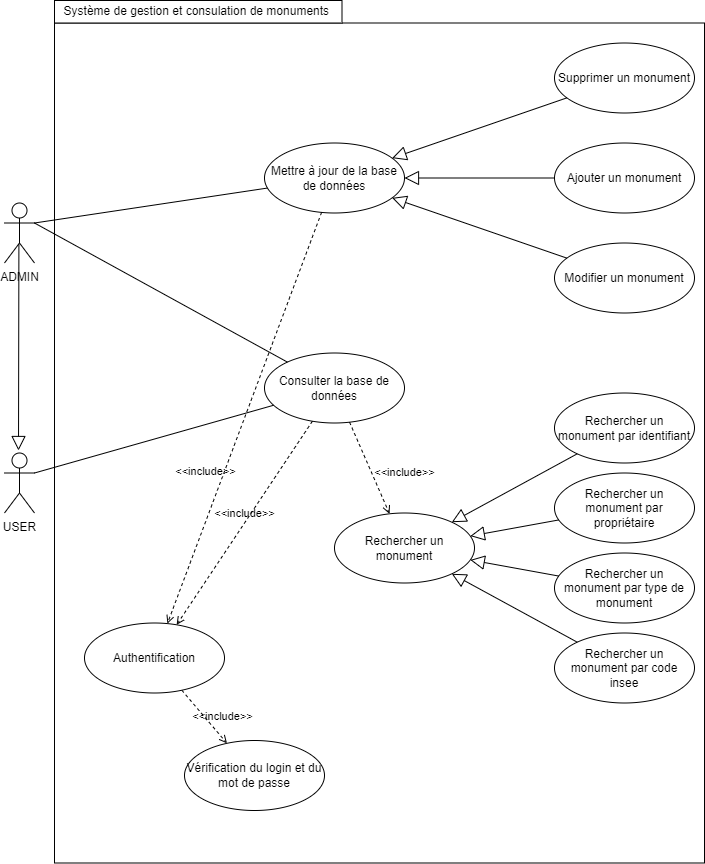

The diagram above was exported from draw.io. Its source (the exported page's mxGraphModel, read from the mxfile embedded in the PNG):
<mxGraphModel dx="1036" dy="606" grid="1" gridSize="10" guides="1" tooltips="1" connect="1" arrows="1" fold="1" page="1" pageScale="1" pageWidth="827" pageHeight="1169" math="0" shadow="0">
  <root>
    <mxCell id="0" />
    <mxCell id="1" parent="0" />
    <mxCell id="u2lRKTn21fombfGzRbfU-46" value="" style="rounded=0;whiteSpace=wrap;html=1;fillColor=none;" parent="1" vertex="1">
      <mxGeometry x="170" y="32.5" width="650" height="840" as="geometry" />
    </mxCell>
    <mxCell id="YrDczw15o7ARIlPUOBP5-2" value="USER" style="shape=umlActor;verticalLabelPosition=bottom;verticalAlign=top;html=1;" parent="1" vertex="1">
      <mxGeometry x="120" y="462.5" width="30" height="60" as="geometry" />
    </mxCell>
    <mxCell id="YrDczw15o7ARIlPUOBP5-3" value="ADMIN" style="shape=umlActor;verticalLabelPosition=bottom;verticalAlign=top;html=1;" parent="1" vertex="1">
      <mxGeometry x="120" y="212.5" width="30" height="60" as="geometry" />
    </mxCell>
    <mxCell id="YrDczw15o7ARIlPUOBP5-10" value="Consulter la base de données" style="ellipse;whiteSpace=wrap;html=1;" parent="1" vertex="1">
      <mxGeometry x="380" y="362.5" width="140" height="70" as="geometry" />
    </mxCell>
    <mxCell id="YrDczw15o7ARIlPUOBP5-12" value="&amp;lt;&amp;lt;include&amp;gt;&amp;gt;" style="edgeStyle=none;html=1;endArrow=open;verticalAlign=bottom;dashed=1;labelBackgroundColor=none;rounded=0;" parent="1" source="u2lRKTn21fombfGzRbfU-7" target="u2lRKTn21fombfGzRbfU-10" edge="1">
      <mxGeometry x="0.5235" y="8" width="160" relative="1" as="geometry">
        <mxPoint x="330" y="472.5" as="sourcePoint" />
        <mxPoint x="490" y="472.5" as="targetPoint" />
        <mxPoint as="offset" />
      </mxGeometry>
    </mxCell>
    <mxCell id="YrDczw15o7ARIlPUOBP5-14" value="" style="edgeStyle=none;html=1;endArrow=block;endFill=0;endSize=12;verticalAlign=bottom;rounded=0;exitX=0.48;exitY=0.682;exitDx=0;exitDy=0;exitPerimeter=0;" parent="1" source="YrDczw15o7ARIlPUOBP5-3" edge="1">
      <mxGeometry width="160" relative="1" as="geometry">
        <mxPoint x="60" y="435" as="sourcePoint" />
        <mxPoint x="134" y="460" as="targetPoint" />
      </mxGeometry>
    </mxCell>
    <mxCell id="u2lRKTn21fombfGzRbfU-5" value="Système de gestion et consulation de monuments&amp;nbsp;" style="rounded=0;whiteSpace=wrap;html=1;" parent="1" vertex="1">
      <mxGeometry x="170" y="10" width="287.5" height="22.5" as="geometry" />
    </mxCell>
    <mxCell id="u2lRKTn21fombfGzRbfU-6" value="Mettre à jour de la base de données" style="ellipse;whiteSpace=wrap;html=1;" parent="1" vertex="1">
      <mxGeometry x="380" y="152.5" width="140" height="70" as="geometry" />
    </mxCell>
    <mxCell id="u2lRKTn21fombfGzRbfU-7" value="Authentification" style="ellipse;whiteSpace=wrap;html=1;" parent="1" vertex="1">
      <mxGeometry x="200" y="632.5" width="140" height="70" as="geometry" />
    </mxCell>
    <mxCell id="u2lRKTn21fombfGzRbfU-10" value="Vérification du login et du mot de passe" style="ellipse;whiteSpace=wrap;html=1;" parent="1" vertex="1">
      <mxGeometry x="300" y="750" width="140" height="70" as="geometry" />
    </mxCell>
    <mxCell id="u2lRKTn21fombfGzRbfU-11" value="" style="endArrow=none;html=1;rounded=0;exitX=1;exitY=0.3333333333333333;exitDx=0;exitDy=0;exitPerimeter=0;" parent="1" source="YrDczw15o7ARIlPUOBP5-3" target="YrDczw15o7ARIlPUOBP5-10" edge="1">
      <mxGeometry width="50" height="50" relative="1" as="geometry">
        <mxPoint x="460" y="372.5" as="sourcePoint" />
        <mxPoint x="510" y="322.5" as="targetPoint" />
      </mxGeometry>
    </mxCell>
    <mxCell id="u2lRKTn21fombfGzRbfU-12" value="" style="endArrow=none;html=1;rounded=0;exitX=1;exitY=0.3333333333333333;exitDx=0;exitDy=0;exitPerimeter=0;" parent="1" source="YrDczw15o7ARIlPUOBP5-3" target="u2lRKTn21fombfGzRbfU-6" edge="1">
      <mxGeometry width="50" height="50" relative="1" as="geometry">
        <mxPoint x="210" y="242.5" as="sourcePoint" />
        <mxPoint x="379" y="194.5" as="targetPoint" />
      </mxGeometry>
    </mxCell>
    <mxCell id="u2lRKTn21fombfGzRbfU-14" value="" style="endArrow=none;html=1;rounded=0;exitX=1;exitY=0.3333333333333333;exitDx=0;exitDy=0;exitPerimeter=0;" parent="1" source="YrDczw15o7ARIlPUOBP5-2" target="YrDczw15o7ARIlPUOBP5-10" edge="1">
      <mxGeometry width="50" height="50" relative="1" as="geometry">
        <mxPoint x="268" y="382.5" as="sourcePoint" />
        <mxPoint x="559" y="452.5" as="targetPoint" />
      </mxGeometry>
    </mxCell>
    <mxCell id="u2lRKTn21fombfGzRbfU-15" value="Supprimer un monument" style="ellipse;whiteSpace=wrap;html=1;" parent="1" vertex="1">
      <mxGeometry x="670" y="52.5" width="140" height="70" as="geometry" />
    </mxCell>
    <mxCell id="u2lRKTn21fombfGzRbfU-16" value="Ajouter un monument" style="ellipse;whiteSpace=wrap;html=1;" parent="1" vertex="1">
      <mxGeometry x="670" y="152.5" width="140" height="70" as="geometry" />
    </mxCell>
    <mxCell id="u2lRKTn21fombfGzRbfU-17" value="Modifier un monument" style="ellipse;whiteSpace=wrap;html=1;" parent="1" vertex="1">
      <mxGeometry x="670" y="252.5" width="140" height="70" as="geometry" />
    </mxCell>
    <mxCell id="u2lRKTn21fombfGzRbfU-25" value="Rechercher un monument" style="ellipse;whiteSpace=wrap;html=1;" parent="1" vertex="1">
      <mxGeometry x="450" y="522.5" width="140" height="70" as="geometry" />
    </mxCell>
    <mxCell id="u2lRKTn21fombfGzRbfU-26" value="Rechercher un monument par identifiant" style="ellipse;whiteSpace=wrap;html=1;" parent="1" vertex="1">
      <mxGeometry x="670" y="402.5" width="140" height="70" as="geometry" />
    </mxCell>
    <mxCell id="u2lRKTn21fombfGzRbfU-27" value="Rechercher un monument par propriétaire" style="ellipse;whiteSpace=wrap;html=1;" parent="1" vertex="1">
      <mxGeometry x="670" y="482.5" width="140" height="70" as="geometry" />
    </mxCell>
    <mxCell id="u2lRKTn21fombfGzRbfU-28" value="Rechercher un monument par type de monument" style="ellipse;whiteSpace=wrap;html=1;" parent="1" vertex="1">
      <mxGeometry x="670" y="562.5" width="140" height="70" as="geometry" />
    </mxCell>
    <mxCell id="u2lRKTn21fombfGzRbfU-29" value="Rechercher un monument par code insee" style="ellipse;whiteSpace=wrap;html=1;" parent="1" vertex="1">
      <mxGeometry x="670" y="642.5" width="140" height="70" as="geometry" />
    </mxCell>
    <mxCell id="u2lRKTn21fombfGzRbfU-30" value="&amp;lt;&amp;lt;include&amp;gt;&amp;gt;" style="edgeStyle=none;html=1;endArrow=open;verticalAlign=bottom;dashed=1;labelBackgroundColor=none;rounded=0;" parent="1" source="YrDczw15o7ARIlPUOBP5-10" target="u2lRKTn21fombfGzRbfU-25" edge="1">
      <mxGeometry x="0.5112" y="27" width="160" relative="1" as="geometry">
        <mxPoint x="370" y="520" as="sourcePoint" />
        <mxPoint x="530" y="520" as="targetPoint" />
        <mxPoint as="offset" />
      </mxGeometry>
    </mxCell>
    <mxCell id="u2lRKTn21fombfGzRbfU-37" value="" style="edgeStyle=none;html=1;endArrow=block;endFill=0;endSize=12;verticalAlign=bottom;rounded=0;" parent="1" source="u2lRKTn21fombfGzRbfU-26" target="u2lRKTn21fombfGzRbfU-25" edge="1">
      <mxGeometry width="160" relative="1" as="geometry">
        <mxPoint x="440" y="482.5" as="sourcePoint" />
        <mxPoint x="600" y="482.5" as="targetPoint" />
      </mxGeometry>
    </mxCell>
    <mxCell id="u2lRKTn21fombfGzRbfU-38" value="" style="edgeStyle=none;html=1;endArrow=block;endFill=0;endSize=12;verticalAlign=bottom;rounded=0;" parent="1" source="u2lRKTn21fombfGzRbfU-27" target="u2lRKTn21fombfGzRbfU-25" edge="1">
      <mxGeometry width="160" relative="1" as="geometry">
        <mxPoint x="703" y="473.5" as="sourcePoint" />
        <mxPoint x="577" y="541.5" as="targetPoint" />
      </mxGeometry>
    </mxCell>
    <mxCell id="u2lRKTn21fombfGzRbfU-39" value="" style="edgeStyle=none;html=1;endArrow=block;endFill=0;endSize=12;verticalAlign=bottom;rounded=0;" parent="1" source="u2lRKTn21fombfGzRbfU-28" target="u2lRKTn21fombfGzRbfU-25" edge="1">
      <mxGeometry width="160" relative="1" as="geometry">
        <mxPoint x="683" y="537.5" as="sourcePoint" />
        <mxPoint x="587" y="551.5" as="targetPoint" />
      </mxGeometry>
    </mxCell>
    <mxCell id="u2lRKTn21fombfGzRbfU-40" value="" style="edgeStyle=none;html=1;endArrow=block;endFill=0;endSize=12;verticalAlign=bottom;rounded=0;" parent="1" source="u2lRKTn21fombfGzRbfU-29" target="u2lRKTn21fombfGzRbfU-25" edge="1">
      <mxGeometry width="160" relative="1" as="geometry">
        <mxPoint x="690" y="589.5" as="sourcePoint" />
        <mxPoint x="597" y="561.5" as="targetPoint" />
      </mxGeometry>
    </mxCell>
    <mxCell id="u2lRKTn21fombfGzRbfU-42" value="" style="edgeStyle=none;html=1;endArrow=block;endFill=0;endSize=12;verticalAlign=bottom;rounded=0;" parent="1" source="u2lRKTn21fombfGzRbfU-15" target="u2lRKTn21fombfGzRbfU-6" edge="1">
      <mxGeometry width="160" relative="1" as="geometry">
        <mxPoint x="576" y="184.5" as="sourcePoint" />
        <mxPoint x="450" y="252.5" as="targetPoint" />
      </mxGeometry>
    </mxCell>
    <mxCell id="u2lRKTn21fombfGzRbfU-43" value="" style="edgeStyle=none;html=1;endArrow=block;endFill=0;endSize=12;verticalAlign=bottom;rounded=0;" parent="1" source="u2lRKTn21fombfGzRbfU-16" target="u2lRKTn21fombfGzRbfU-6" edge="1">
      <mxGeometry width="160" relative="1" as="geometry">
        <mxPoint x="688" y="114.5" as="sourcePoint" />
        <mxPoint x="442" y="180.5" as="targetPoint" />
      </mxGeometry>
    </mxCell>
    <mxCell id="u2lRKTn21fombfGzRbfU-44" value="" style="edgeStyle=none;html=1;endArrow=block;endFill=0;endSize=12;verticalAlign=bottom;rounded=0;" parent="1" source="u2lRKTn21fombfGzRbfU-17" target="u2lRKTn21fombfGzRbfU-6" edge="1">
      <mxGeometry width="160" relative="1" as="geometry">
        <mxPoint x="680" y="197.5" as="sourcePoint" />
        <mxPoint x="450" y="197.5" as="targetPoint" />
      </mxGeometry>
    </mxCell>
    <mxCell id="u2lRKTn21fombfGzRbfU-56" value="&amp;lt;&amp;lt;include&amp;gt;&amp;gt;" style="edgeStyle=none;html=1;endArrow=open;verticalAlign=bottom;dashed=1;labelBackgroundColor=none;rounded=0;" parent="1" source="YrDczw15o7ARIlPUOBP5-10" target="u2lRKTn21fombfGzRbfU-7" edge="1">
      <mxGeometry width="160" relative="1" as="geometry">
        <mxPoint x="290" y="516.88" as="sourcePoint" />
        <mxPoint x="450" y="516.88" as="targetPoint" />
      </mxGeometry>
    </mxCell>
    <mxCell id="u2lRKTn21fombfGzRbfU-57" value="&amp;lt;&amp;lt;include&amp;gt;&amp;gt;" style="edgeStyle=none;html=1;endArrow=open;verticalAlign=bottom;dashed=1;labelBackgroundColor=none;rounded=0;" parent="1" source="u2lRKTn21fombfGzRbfU-6" target="u2lRKTn21fombfGzRbfU-7" edge="1">
      <mxGeometry x="0.3305" y="-16" width="160" relative="1" as="geometry">
        <mxPoint x="438" y="441" as="sourcePoint" />
        <mxPoint x="302" y="644" as="targetPoint" />
        <mxPoint x="1" as="offset" />
      </mxGeometry>
    </mxCell>
  </root>
</mxGraphModel>